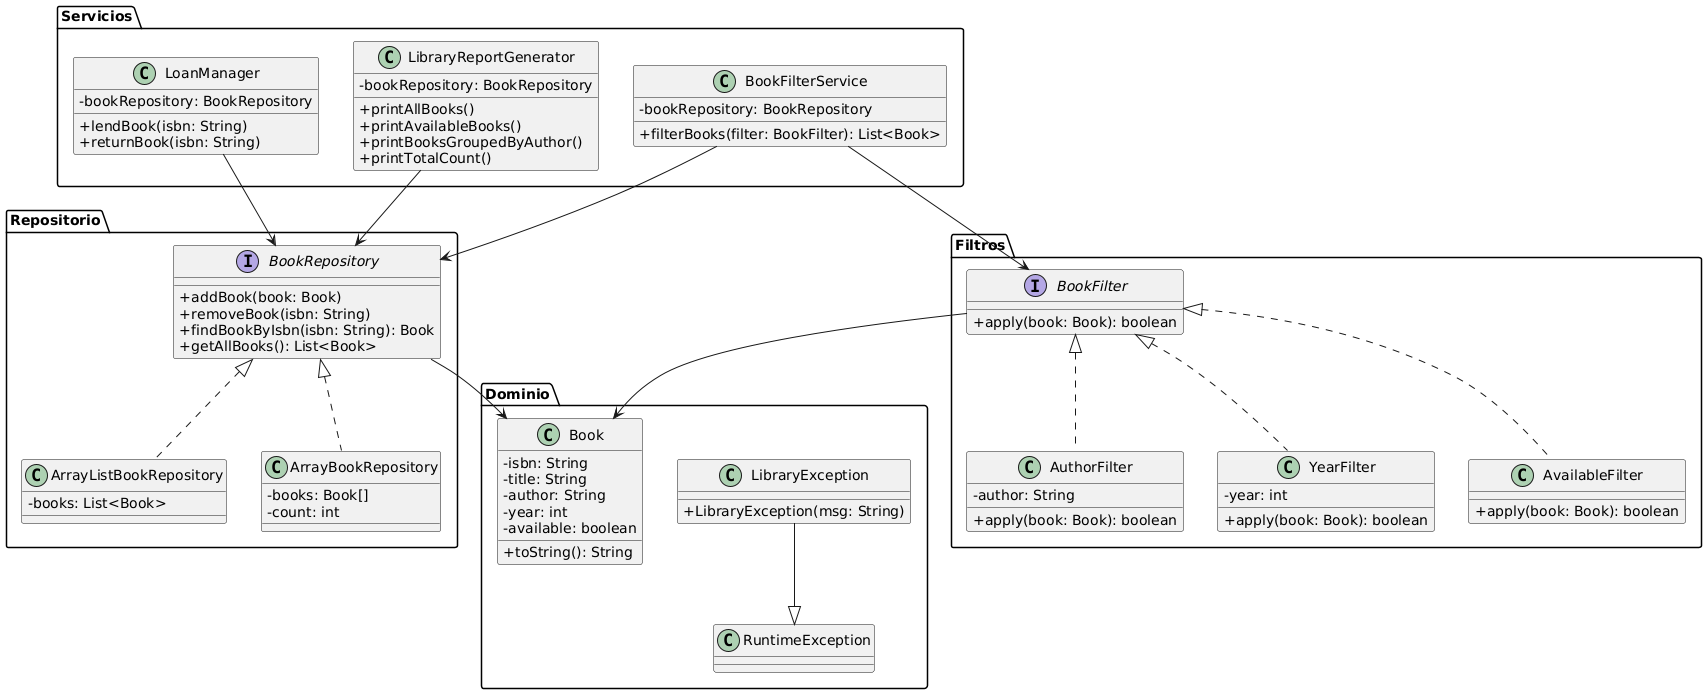

The diagram above was rendered by PlantUML. Its source (embedded in the PNG):
@startuml
skinparam componentStyle rectangle
skinparam classAttributeIconSize 0

package "Dominio" {
    class Book {
        -isbn: String
        -title: String
        -author: String
        -year: int
        -available: boolean
        +toString(): String
    }
   class RuntimeException
LibraryException --|> RuntimeException

    class LibraryException {
        +LibraryException(msg: String)
    }
}

package "Repositorio" {
    interface BookRepository {
        +addBook(book: Book)
        +removeBook(isbn: String)
        +findBookByIsbn(isbn: String): Book
        +getAllBooks(): List<Book>
    }

    class ArrayListBookRepository {
        -books: List<Book>
    }

    class ArrayBookRepository {
        -books: Book[]
        -count: int
    }

    BookRepository <|.. ArrayListBookRepository
    BookRepository <|.. ArrayBookRepository
}

package "Servicios" {
    class LoanManager {
        -bookRepository: BookRepository
        +lendBook(isbn: String)
        +returnBook(isbn: String)
    }

    class BookFilterService {
        -bookRepository: BookRepository
        +filterBooks(filter: BookFilter): List<Book>
    }

    class LibraryReportGenerator {
        -bookRepository: BookRepository
        +printAllBooks()
        +printAvailableBooks()
        +printBooksGroupedByAuthor()
        +printTotalCount()
    }
}

package "Filtros" {
    interface BookFilter {
        +apply(book: Book): boolean
    }

    class AuthorFilter {
        -author: String
        +apply(book: Book): boolean
    }

    class YearFilter {
        -year: int
        +apply(book: Book): boolean
    }

    class AvailableFilter {
        +apply(book: Book): boolean
    }

    BookFilter <|.. AuthorFilter
    BookFilter <|.. YearFilter
    BookFilter <|.. AvailableFilter
}

' ==== RELACIONES ====

LoanManager --> BookRepository


BookFilterService --> BookRepository
BookFilterService --> BookFilter
BookRepository --> Book
BookFilter --> Book
LibraryReportGenerator --> BookRepository
@enduml